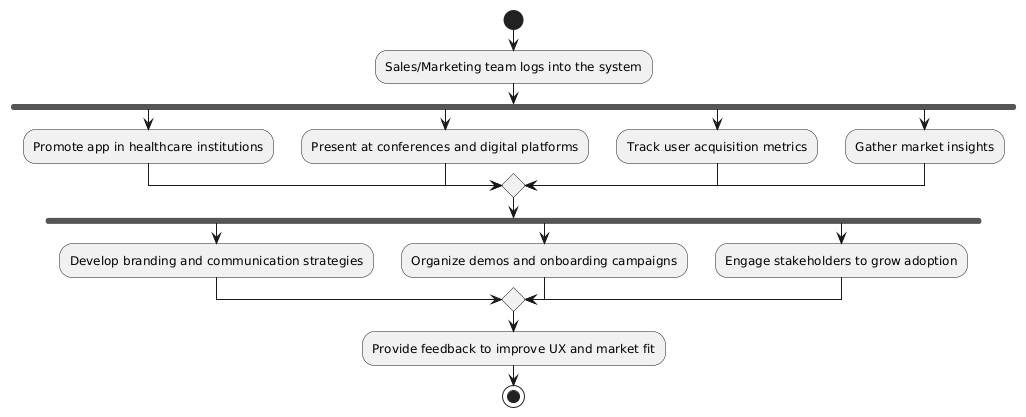

The diagram above was rendered by PlantUML. Its source (embedded in the PNG):
@startuml
start

:Sales/Marketing team logs into the system;

fork
  :Promote app in healthcare institutions;
fork again
  :Present at conferences and digital platforms;
fork again
  :Track user acquisition metrics;
fork again
  :Gather market insights;
end merge

fork
  :Develop branding and communication strategies;
fork again
  :Organize demos and onboarding campaigns;
fork again
  :Engage stakeholders to grow adoption;
end merge

:Provide feedback to improve UX and market fit;

stop
@enduml